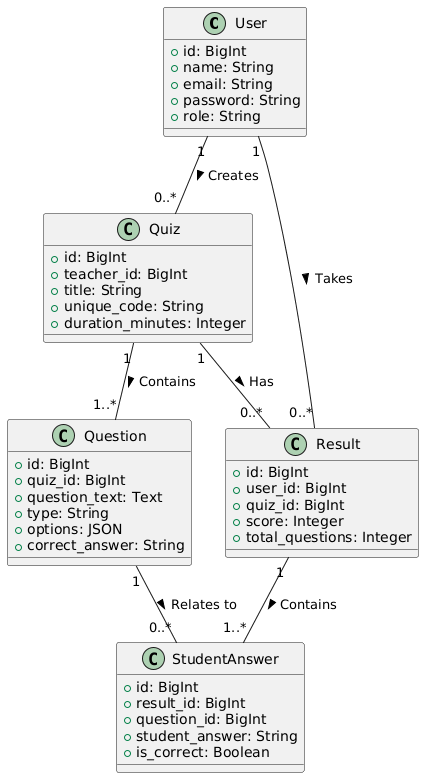

The diagram above was rendered by PlantUML. Its source (embedded in the PNG):
@startuml
class User {
  +id: BigInt
  +name: String
  +email: String
  +password: String
  +role: String
}

class Quiz {
  +id: BigInt
  +teacher_id: BigInt
  +title: String
  +unique_code: String
  +duration_minutes: Integer
}

class Question {
  +id: BigInt
  +quiz_id: BigInt
  +question_text: Text
  +type: String
  +options: JSON
  +correct_answer: String
}

class Result {
  +id: BigInt
  +user_id: BigInt
  +quiz_id: BigInt
  +score: Integer
  +total_questions: Integer
}

class StudentAnswer {
  +id: BigInt
  +result_id: BigInt
  +question_id: BigInt
  +student_answer: String
  +is_correct: Boolean
}

User "1" -- "0..*" Quiz : Creates >
User "1" -- "0..*" Result : Takes >
Quiz "1" -- "1..*" Question : Contains >
Quiz "1" -- "0..*" Result : Has >
Result "1" -- "1..*" StudentAnswer : Contains >
Question "1" -- "0..*" StudentAnswer : Relates to >
@enduml